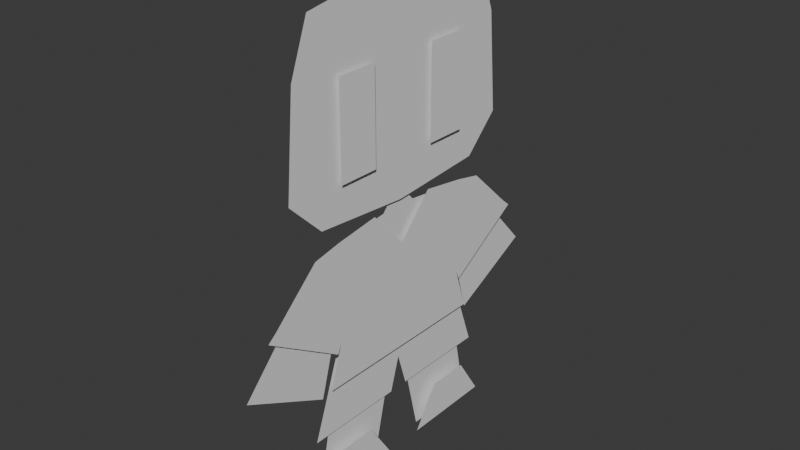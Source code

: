 # Source: 010_KuharuTestModelling_PlayerPrototype.blend  (saved by Blender 5.0.118; exported with 4.5.12 LTS)
import bpy
from mathutils import Matrix  # noqa: F401  (used for matrix-valued properties, if any)

bpy.ops.wm.read_factory_settings(use_empty=True)
scene = bpy.context.scene
scene.name = 'Scene'

# ---- collections
col_mesh = bpy.data.collections.new('mesh'); scene.collection.children.link(col_mesh)
col_lights = bpy.data.collections.new('lights'); scene.collection.children.link(col_lights)
col_misc = bpy.data.collections.new('misc'); scene.collection.children.link(col_misc)

# ---- world
world_world = bpy.data.worlds.new('World'); scene.world = world_world
world_world.use_nodes = True; world_world.node_tree.nodes.clear()
_N = world_world.node_tree.nodes; _L = world_world.node_tree.links
n0 = _N.new('ShaderNodeOutputWorld'); n0.name = 'World Output'; n0.location = (300, 300)
n1 = _N.new('ShaderNodeBackground'); n1.name = 'Background'; n1.location = (10, 300)
n1.inputs[0].default_value = (0.05088, 0.05088, 0.05088, 1.0)
_L.new(n1.outputs[0], n0.inputs[0])
n0.is_active_output = True
world_world.color = (0.05088, 0.05088, 0.05088)
world_world.sun_shadow_jitter_overblur = 0.0

# ---- meshes
me_plane_001 = bpy.data.meshes.new('Plane.001')
me_plane_001.from_pydata([(0.01115, -0.428, 1.797), (0.01115, -0.3964, 1.068), (0.01115, 0.0, 1.871), (0.01115, 0.0, 1.038), (0.01115, -0.538, 1.206), (0.01115, -0.5031, 1.597), (0.01115, 0.0, 1.597), (0.01115, 0.0, 1.206), (0.01115, 0.428, 1.797), (0.01115, 0.3964, 1.068), (0.01115, 0.538, 1.206), (0.01115, 0.5031, 1.597)], [], [(4, 7, 6, 5), (4, 1, 3, 7), (0, 5, 6, 2), (10, 11, 6, 7), (10, 7, 3, 9), (8, 2, 6, 11)])
_uv = me_plane_001.uv_layers.new(name='UVMap')
_uv.uv.foreach_set('vector', [0.8115, 0.0002788, 0.8294, 0.2377, 0.6568, 0.2508, 0.64, 0.02872, 0.8115, 0.0002788, 0.8769, 0.05821, 0.9034, 0.2322, 0.8294, 0.2377, 0.554, 0.06857, 0.64, 0.02872, 0.6568, 0.2508, 0.5359, 0.2599, 0.8473, 0.4752, 0.6735, 0.4728, 0.6568, 0.2508, 0.8294, 0.2377, 0.8473, 0.4752, 0.8294, 0.2377, 0.9034, 0.2322, 0.9034, 0.4081, 0.5825, 0.4463, 0.5359, 0.2599, 0.6568, 0.2508, 0.6735, 0.4728])
me_plane_001.use_mirror_y = True
me_plane_001.update()
me_plane_002 = bpy.data.meshes.new('Plane.002')
me_plane_002.from_pydata([(0.01751, -0.1443, 0.3013), (0.01751, -0.1696, -0.2858), (0.01751, 0.0, 0.1443), (0.01751, 0.0, -0.2858), (0.01751, -0.4379, 0.2522), (0.01751, -0.6626, 0.04705), (0.01751, -0.3437, -0.1522), (0.01751, -0.326, -0.1128), (0.01751, -0.3826, -0.2858), (0.01751, -0.1443, -0.08362), (0.01751, 0.0, -0.08362), (0.01751, -0.3256, 0.2753), (0.01751, -0.6266, 0.07627), (0.01751, 0.1443, 0.3013), (0.01751, 0.1696, -0.2858), (0.01751, 0.4379, 0.2522), (0.01751, 0.6626, 0.04705), (0.01751, 0.3437, -0.1522), (0.01751, 0.326, -0.1128), (0.01751, 0.3826, -0.2858), (0.01751, 0.1443, -0.08362), (0.01751, 0.3256, 0.2753), (0.01751, 0.6266, 0.07627)], [], [(9, 1, 3, 10), (0, 9, 10, 2), (1, 9, 7, 8), (0, 11, 7, 9), (5, 6, 7, 12), (11, 4, 12, 7), (20, 10, 3, 14), (13, 2, 10, 20), (14, 19, 18, 20), (13, 20, 18, 21), (16, 22, 18, 17), (21, 18, 22, 15)])
_uv = me_plane_002.uv_layers.new(name='UVMap')
_uv.uv.foreach_set('vector', [0.365, 0.3574, 0.2755, 0.3686, 0.2755, 0.2936, 0.365, 0.2936, 0.5353, 0.3574, 0.365, 0.3574, 0.365, 0.2936, 0.4659, 0.2936, 0.2755, 0.3686, 0.365, 0.3574, 0.352, 0.4379, 0.2755, 0.4629, 0.5353, 0.3574, 0.5238, 0.4377, 0.352, 0.4379, 0.365, 0.3574, 0.4228, 0.5868, 0.3346, 0.4457, 0.352, 0.4379, 0.4357, 0.5709, 0.5238, 0.4377, 0.5136, 0.4874, 0.4357, 0.5709, 0.352, 0.4379, 0.365, 0.2297, 0.365, 0.2936, 0.2755, 0.2936, 0.2755, 0.2185, 0.5353, 0.2297, 0.4659, 0.2936, 0.365, 0.2936, 0.365, 0.2297, 0.2755, 0.2185, 0.2755, 0.1242, 0.352, 0.1492, 0.365, 0.2297, 0.5353, 0.2297, 0.365, 0.2297, 0.352, 0.1492, 0.5238, 0.1494, 0.4228, 0.0002788, 0.4357, 0.01621, 0.352, 0.1492, 0.3346, 0.1414, 0.5238, 0.1494, 0.352, 0.1492, 0.4357, 0.01621, 0.5136, 0.09975])
me_plane_002.update()
me_plane_003 = bpy.data.meshes.new('Plane.003')
me_plane_003.from_pydata([(0.8972, -1.694, -4.766e-07), (2.404, -2.234, -2.79e-07), (0.8972, 1.694, -2.622e-07), (2.404, 2.234, 3.648e-09), (0.8972, 4.675e-14, -3.694e-07), (2.404, -0.2106, -1.51e-07), (1.712, -1.983, -3.695e-07), (1.712, 1.983, -1.186e-07), (1.712, 2.484e-14, -2.441e-07), (2.404, 0.2106, -1.243e-07)], [], [(8, 9, 3, 7), (6, 1, 5, 8), (0, 6, 8, 4), (4, 8, 7, 2)])
_uv = me_plane_003.uv_layers.new(name='UVMap')
_uv.uv.foreach_set('vector', [0.1488, 0.4073, 0.2749, 0.4457, 0.2749, 0.8144, 0.1488, 0.7687, 0.1488, 0.04601, 0.2749, 0.0002789, 0.2749, 0.369, 0.1488, 0.4073, 0.0002789, 0.0986, 0.1488, 0.04601, 0.1488, 0.4073, 0.0002789, 0.4073, 0.0002789, 0.4073, 0.1488, 0.4073, 0.1488, 0.7687, 0.0002789, 0.7161])
me_plane_003.update()
me_plane_006 = bpy.data.meshes.new('Plane.006')
me_plane_006.from_pydata([(2.909e-08, -0.4097, 0.9582), (3.874e-08, -0.2461, 0.9813), (4.927e-09, -0.7558, 0.5817), (-2.607e-09, -0.4088, 0.4109), (3.874e-08, -0.3, 0.9813), (1.234e-08, -0.07854, 1.007), (0.0, -0.3259, 0.4397), (0.0, -0.08532, 0.4397), (0.0, 0.0, 0.4397), (2.98e-09, 0.0, 1.007), (0.0, 0.08532, 0.4397), (0.0, 0.3259, 0.4397), (1.234e-08, 0.07854, 1.007), (3.874e-08, 0.3, 0.9813), (1.234e-08, 0.04674, 1.042), (2.98e-09, 0.0, 1.042), (1.234e-08, 0.04674, 1.068), (2.98e-09, 0.0, 1.068), (1.234e-08, -0.04674, 1.068), (1.234e-08, -0.04674, 1.042), (-0.01041, -0.3211, 0.5197), (-0.01041, -0.01482, 0.4576), (-0.01041, -0.4274, -0.0002921), (-0.01041, -0.1228, -0.0002921), (-0.01041, 0.3211, 0.5197), (-0.01041, 0.01482, 0.4576), (-0.01041, 0.4274, -0.0002921), (-0.01041, 0.1228, -0.0002921), (2.909e-08, 0.4097, 0.9582), (3.874e-08, 0.2461, 0.9813), (4.927e-09, 0.7558, 0.5817), (-2.607e-09, 0.4088, 0.4109)], [], [(0, 2, 3, 1), (4, 6, 7, 5), (5, 7, 8, 9), (12, 9, 8, 10), (13, 12, 10, 11), (12, 14, 15, 9), (14, 16, 17, 15), (19, 15, 17, 18), (5, 9, 15, 19), (20, 22, 23, 21), (24, 25, 27, 26), (28, 29, 31, 30)])
_uv = me_plane_006.uv_layers.new(name='UVMap')
_uv.uv.foreach_set('vector', [0.9163, 0.7086, 0.8147, 0.5063, 0.9831, 0.4757, 0.9831, 0.7383, 0.5745, 0.4872, 0.8141, 0.4757, 0.8141, 0.5822, 0.563, 0.5852, 0.563, 0.5852, 0.8141, 0.5822, 0.8141, 0.62, 0.563, 0.62, 0.563, 0.6548, 0.563, 0.62, 0.8141, 0.62, 0.8141, 0.6578, 0.5745, 0.7528, 0.563, 0.6548, 0.8141, 0.6578, 0.8141, 0.7642, 0.563, 0.6548, 0.5477, 0.6407, 0.5477, 0.62, 0.563, 0.62, 0.5477, 0.6407, 0.5359, 0.6407, 0.5359, 0.62, 0.5477, 0.62, 0.5477, 0.5993, 0.5477, 0.62, 0.5359, 0.62, 0.5359, 0.5993, 0.563, 0.5852, 0.563, 0.62, 0.5477, 0.62, 0.5477, 0.5993, 0.5363, 0.9997, 0.5359, 0.7648, 0.668, 0.7916, 0.6746, 0.9997, 0.953, 0.9738, 0.8147, 0.974, 0.821, 0.7658, 0.953, 0.7389, 0.3423, 0.8202, 0.2755, 0.8499, 0.2755, 0.5874, 0.4439, 0.618])
me_plane_006.update()
me_plane_007 = bpy.data.meshes.new('Plane.007')
me_plane_007.from_pydata([(0.02698, -0.4678, -0.0002921), (0.02698, -0.08236, -0.0002921), (0.02698, -0.3614, 0.1628), (0.02698, -0.1889, 0.1628), (0.02698, 0.4678, -0.0002921), (0.02698, 0.08236, -0.0002921), (0.02698, 0.3614, 0.1628), (0.02698, 0.1889, 0.1628)], [], [(3, 2, 0, 1), (7, 5, 4, 6)])
_uv = me_plane_007.uv_layers.new(name='UVMap')
_uv.uv.foreach_set('vector', [0.5167, 0.8057, 0.5167, 0.8821, 0.4445, 0.9292, 0.4445, 0.7586, 0.5167, 0.7109, 0.4445, 0.758, 0.4445, 0.5874, 0.5167, 0.6345])
me_plane_007.update()
me_plane_008 = bpy.data.meshes.new('Plane.008')
me_plane_008.from_pydata([(0.02652, -0.3136, 1.575), (0.02652, -0.2296, 1.575), (0.02652, -0.3136, 1.39), (0.02652, -0.3136, 1.205), (0.02652, -0.2296, 1.39), (0.02652, -0.1455, 1.39), (0.02652, -0.2296, 1.205), (0.02652, -0.1455, 1.205), (0.02652, -0.1455, 1.575), (0.02652, 0.3136, 1.575), (0.02652, 0.2296, 1.575), (0.02652, 0.3136, 1.39), (0.02652, 0.3136, 1.205), (0.02652, 0.2296, 1.39), (0.02652, 0.1455, 1.39), (0.02652, 0.2296, 1.205), (0.02652, 0.1455, 1.205), (0.02652, 0.1455, 1.575)], [], [(0, 2, 4, 1), (2, 3, 6, 4), (1, 4, 5, 8), (4, 6, 7, 5), (9, 10, 13, 11), (11, 13, 15, 12), (10, 17, 14, 13), (13, 14, 16, 15)])
_uv = me_plane_008.uv_layers.new(name='UVMap')
_uv.uv.foreach_set('vector', [0.6751, 0.9287, 0.6751, 0.8467, 0.7123, 0.8467, 0.7123, 0.9287, 0.6751, 0.8467, 0.6751, 0.7648, 0.7123, 0.7648, 0.7123, 0.8467, 0.7123, 0.9287, 0.7123, 0.8467, 0.7496, 0.8467, 0.7496, 0.9287, 0.7123, 0.8467, 0.7123, 0.7648, 0.7496, 0.7648, 0.7496, 0.8467, 0.9783, 0.1641, 0.9411, 0.1641, 0.9411, 0.08221, 0.9783, 0.08221, 0.9783, 0.08221, 0.9411, 0.08221, 0.9411, 0.0002791, 0.9783, 0.000279, 0.9411, 0.1641, 0.9039, 0.1641, 0.9039, 0.08221, 0.9411, 0.08221, 0.9411, 0.08221, 0.9039, 0.08221, 0.9039, 0.0002791, 0.9411, 0.0002791])
me_plane_008.update()

# ---- objects
ob_plane_001 = bpy.data.objects.new('Plane.001', me_plane_001)
ob_plane_002 = bpy.data.objects.new('Plane.002', me_plane_002)
ob_plane_003 = bpy.data.objects.new('Plane.003', me_plane_003)
ob_plane_006 = bpy.data.objects.new('Plane.006', me_plane_006)
ob_plane_007 = bpy.data.objects.new('Plane.007', me_plane_007)
ob_plane_008 = bpy.data.objects.new('Plane.008', me_plane_008)

# ---- transforms, parenting, visibility, modifiers, constraints
ob_plane_001.location = (0.0, 0.0, 0.0)
ob_plane_001.use_mesh_mirror_y = True
ob_plane_002.location = (1.49e-09, 2.98e-08, 0.7235)
ob_plane_003.location = (1.49e-09, 2.98e-08, 0.7235)
ob_plane_003.rotation_euler = (-1.344e-07, 1.571, 0.0)
ob_plane_003.scale = (0.2, 0.2, 0.2)
ob_plane_006.location = (0.0, 0.0, 0.0)
ob_plane_007.location = (0.0, 0.0, 0.0)
ob_plane_008.location = (0.0, 0.0, 0.0)

# ---- collection membership
col_misc.objects.link(ob_plane_001)
col_misc.objects.link(ob_plane_002)
col_misc.objects.link(ob_plane_003)
col_misc.objects.link(ob_plane_006)
col_misc.objects.link(ob_plane_007)
col_misc.objects.link(ob_plane_008)

# ---- scene / render settings (as saved in the file)
scene.frame_start = 1; scene.frame_end = 250; scene.frame_set(1)
scene.render.engine = 'BLENDER_EEVEE_NEXT'
scene.render.bake_bias = 0.0
scene.render.bake_samples = 0
scene.cycles.feature_set = 'EXPERIMENTAL'
bpy.context.view_layer.update()

# ---- added for rendering (the .blend has no active camera and no usable light): camera, sun
cam_auto = bpy.data.cameras.new('AutoCamera')
cam_auto.lens = 50.0
cam_auto.sensor_width = 36.0
cam_auto.clip_end = 1000.0
ob_auto_camera = bpy.data.objects.new('AutoCamera', cam_auto)
scene.collection.objects.link(ob_auto_camera)
ob_auto_camera.location = (2.234, -2.67087, 2.71576)
ob_auto_camera.rotation_euler = (1.09748, -7.21219e-08, 0.694738)
scene.camera = ob_auto_camera
light_auto_sun = bpy.data.lights.new('AutoSun', 'SUN')
light_auto_sun.energy = 3.0
light_auto_sun.angle = 0.0523599
ob_auto_sun = bpy.data.objects.new('AutoSun', light_auto_sun)
scene.collection.objects.link(ob_auto_sun)
ob_auto_sun.rotation_euler = (0.872665, 0.174533, 0.523599)
bpy.context.view_layer.update()
